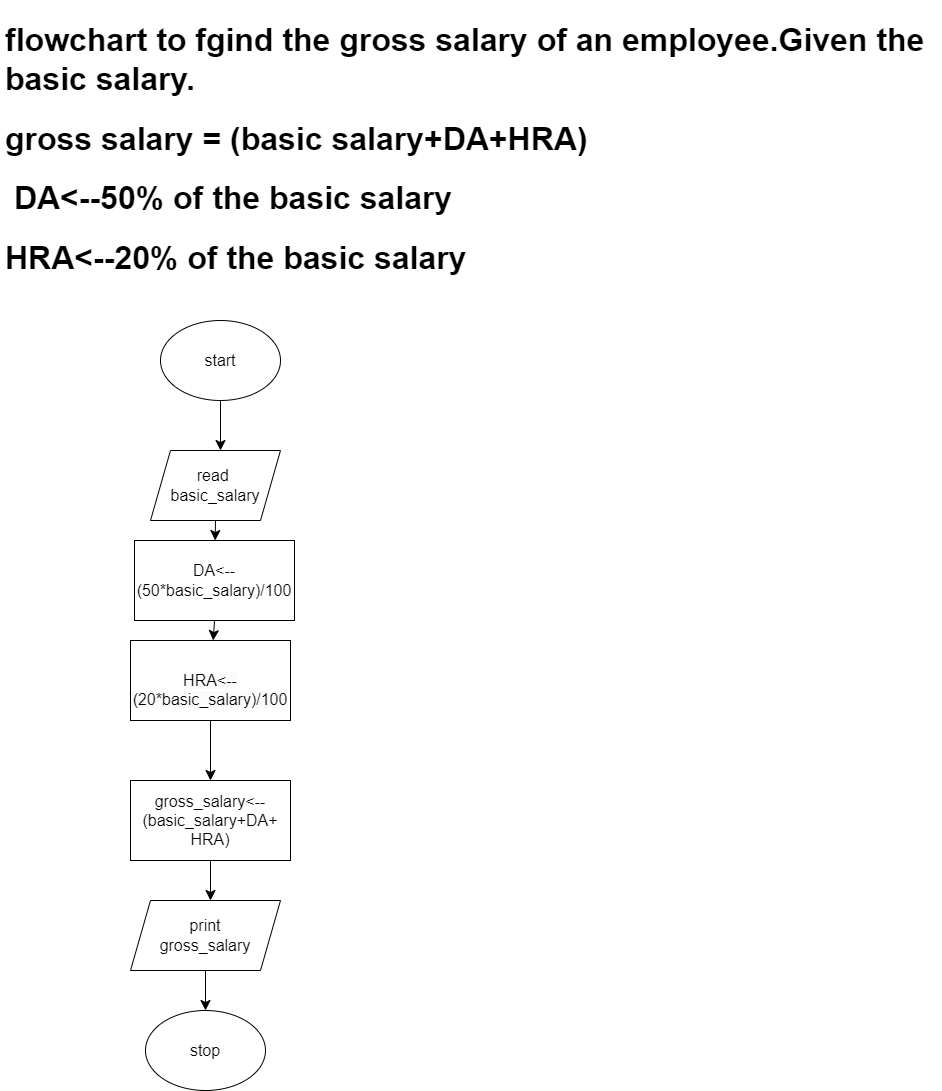

The diagram above was exported from draw.io. Its source (the exported page's mxGraphModel, read from the mxfile embedded in the PNG):
<mxGraphModel dx="1517" dy="2006" grid="1" gridSize="10" guides="1" tooltips="1" connect="1" arrows="1" fold="1" page="1" pageScale="1" pageWidth="827" pageHeight="1169" math="0" shadow="0">
  <root>
    <mxCell id="0" />
    <mxCell id="1" parent="0" />
    <mxCell id="bzb6H2Sqdmi16kYAfye--1" value="start" style="ellipse;whiteSpace=wrap;html=1;fontSize=16;" vertex="1" parent="1">
      <mxGeometry x="190" y="110" width="120" height="80" as="geometry" />
    </mxCell>
    <mxCell id="bzb6H2Sqdmi16kYAfye--2" value="" style="endArrow=classic;html=1;rounded=0;fontSize=12;startSize=8;endSize=8;curved=1;exitX=0.5;exitY=1;exitDx=0;exitDy=0;" edge="1" parent="1" source="bzb6H2Sqdmi16kYAfye--1">
      <mxGeometry width="50" height="50" relative="1" as="geometry">
        <mxPoint x="250" y="270" as="sourcePoint" />
        <mxPoint x="250" y="240" as="targetPoint" />
      </mxGeometry>
    </mxCell>
    <mxCell id="bzb6H2Sqdmi16kYAfye--3" value="read&amp;nbsp;&lt;br&gt;basic_salary" style="shape=parallelogram;perimeter=parallelogramPerimeter;whiteSpace=wrap;html=1;fixedSize=1;fontSize=16;" vertex="1" parent="1">
      <mxGeometry x="180" y="240" width="130" height="70" as="geometry" />
    </mxCell>
    <mxCell id="bzb6H2Sqdmi16kYAfye--4" value="" style="endArrow=classic;html=1;rounded=0;fontSize=12;startSize=8;endSize=8;curved=1;exitX=0.5;exitY=1;exitDx=0;exitDy=0;" edge="1" parent="1" source="bzb6H2Sqdmi16kYAfye--3" target="bzb6H2Sqdmi16kYAfye--5">
      <mxGeometry width="50" height="50" relative="1" as="geometry">
        <mxPoint x="250" y="320" as="sourcePoint" />
        <mxPoint x="245" y="360" as="targetPoint" />
      </mxGeometry>
    </mxCell>
    <mxCell id="bzb6H2Sqdmi16kYAfye--5" value="DA&amp;lt;--&lt;br&gt;(50*basic_salary)/100" style="rounded=0;whiteSpace=wrap;html=1;fontSize=16;" vertex="1" parent="1">
      <mxGeometry x="164" y="330" width="160" height="80" as="geometry" />
    </mxCell>
    <mxCell id="bzb6H2Sqdmi16kYAfye--6" value="" style="endArrow=classic;html=1;rounded=0;fontSize=12;startSize=8;endSize=8;curved=1;exitX=0.5;exitY=1;exitDx=0;exitDy=0;" edge="1" parent="1" source="bzb6H2Sqdmi16kYAfye--5" target="bzb6H2Sqdmi16kYAfye--7">
      <mxGeometry width="50" height="50" relative="1" as="geometry">
        <mxPoint x="250" y="400" as="sourcePoint" />
        <mxPoint x="244" y="460" as="targetPoint" />
      </mxGeometry>
    </mxCell>
    <mxCell id="bzb6H2Sqdmi16kYAfye--7" value="&lt;br&gt;&lt;span style=&quot;color: rgb(0, 0, 0); font-family: Helvetica; font-size: 16px; font-style: normal; font-variant-ligatures: normal; font-variant-caps: normal; font-weight: 400; letter-spacing: normal; orphans: 2; text-align: center; text-indent: 0px; text-transform: none; widows: 2; word-spacing: 0px; -webkit-text-stroke-width: 0px; background-color: rgb(251, 251, 251); text-decoration-thickness: initial; text-decoration-style: initial; text-decoration-color: initial; float: none; display: inline !important;&quot;&gt;HRA&amp;lt;--&lt;/span&gt;&lt;br style=&quot;border-color: var(--border-color); color: rgb(0, 0, 0); font-family: Helvetica; font-size: 16px; font-style: normal; font-variant-ligatures: normal; font-variant-caps: normal; font-weight: 400; letter-spacing: normal; orphans: 2; text-align: center; text-indent: 0px; text-transform: none; widows: 2; word-spacing: 0px; -webkit-text-stroke-width: 0px; background-color: rgb(251, 251, 251); text-decoration-thickness: initial; text-decoration-style: initial; text-decoration-color: initial;&quot;&gt;&lt;span style=&quot;color: rgb(0, 0, 0); font-family: Helvetica; font-size: 16px; font-style: normal; font-variant-ligatures: normal; font-variant-caps: normal; font-weight: 400; letter-spacing: normal; orphans: 2; text-align: center; text-indent: 0px; text-transform: none; widows: 2; word-spacing: 0px; -webkit-text-stroke-width: 0px; background-color: rgb(251, 251, 251); text-decoration-thickness: initial; text-decoration-style: initial; text-decoration-color: initial; float: none; display: inline !important;&quot;&gt;(20*basic_salary)/100&lt;/span&gt;&lt;br&gt;" style="rounded=0;whiteSpace=wrap;html=1;fontSize=16;" vertex="1" parent="1">
      <mxGeometry x="160" y="430" width="160" height="80" as="geometry" />
    </mxCell>
    <mxCell id="bzb6H2Sqdmi16kYAfye--8" value="" style="endArrow=classic;html=1;rounded=0;fontSize=12;startSize=8;endSize=8;curved=1;exitX=0.5;exitY=1;exitDx=0;exitDy=0;" edge="1" parent="1" source="bzb6H2Sqdmi16kYAfye--7">
      <mxGeometry width="50" height="50" relative="1" as="geometry">
        <mxPoint x="250" y="630" as="sourcePoint" />
        <mxPoint x="240" y="570" as="targetPoint" />
      </mxGeometry>
    </mxCell>
    <mxCell id="bzb6H2Sqdmi16kYAfye--9" value="gross_salary&amp;lt;--&lt;br&gt;(basic_salary+DA+&lt;br&gt;HRA)" style="rounded=0;whiteSpace=wrap;html=1;fontSize=16;" vertex="1" parent="1">
      <mxGeometry x="160" y="570" width="160" height="80" as="geometry" />
    </mxCell>
    <mxCell id="bzb6H2Sqdmi16kYAfye--10" value="" style="endArrow=classic;html=1;rounded=0;fontSize=12;startSize=8;endSize=8;curved=1;exitX=0.5;exitY=1;exitDx=0;exitDy=0;" edge="1" parent="1" source="bzb6H2Sqdmi16kYAfye--9">
      <mxGeometry width="50" height="50" relative="1" as="geometry">
        <mxPoint x="250" y="610" as="sourcePoint" />
        <mxPoint x="240" y="690" as="targetPoint" />
      </mxGeometry>
    </mxCell>
    <mxCell id="bzb6H2Sqdmi16kYAfye--11" value="print&lt;br&gt;gross_salary" style="shape=parallelogram;perimeter=parallelogramPerimeter;whiteSpace=wrap;html=1;fixedSize=1;fontSize=16;" vertex="1" parent="1">
      <mxGeometry x="160" y="690" width="150" height="70" as="geometry" />
    </mxCell>
    <mxCell id="bzb6H2Sqdmi16kYAfye--12" value="" style="endArrow=classic;html=1;rounded=0;fontSize=12;startSize=8;endSize=8;curved=1;exitX=0.5;exitY=1;exitDx=0;exitDy=0;" edge="1" parent="1" source="bzb6H2Sqdmi16kYAfye--11" target="bzb6H2Sqdmi16kYAfye--13">
      <mxGeometry width="50" height="50" relative="1" as="geometry">
        <mxPoint x="300" y="660" as="sourcePoint" />
        <mxPoint x="235" y="800" as="targetPoint" />
      </mxGeometry>
    </mxCell>
    <mxCell id="bzb6H2Sqdmi16kYAfye--13" value="stop" style="ellipse;whiteSpace=wrap;html=1;fontSize=16;" vertex="1" parent="1">
      <mxGeometry x="175" y="800" width="120" height="80" as="geometry" />
    </mxCell>
    <mxCell id="bzb6H2Sqdmi16kYAfye--15" value="&lt;h1&gt;flowchart to fgind the gross salary of an employee.Given the basic salary.&lt;/h1&gt;&lt;h1&gt;gross salary = (basic salary+DA+HRA)&lt;/h1&gt;&lt;h1&gt;&amp;nbsp;DA&amp;lt;--50% of the basic salary&amp;nbsp;&lt;/h1&gt;&lt;h1&gt;HRA&amp;lt;--20% of the basic salary&lt;/h1&gt;&lt;div&gt;&lt;br&gt;&lt;/div&gt;" style="text;html=1;strokeColor=none;fillColor=none;spacing=5;spacingTop=-20;whiteSpace=wrap;overflow=hidden;rounded=0;fontSize=16;" vertex="1" parent="1">
      <mxGeometry x="30" y="-200" width="940" height="280" as="geometry" />
    </mxCell>
  </root>
</mxGraphModel>